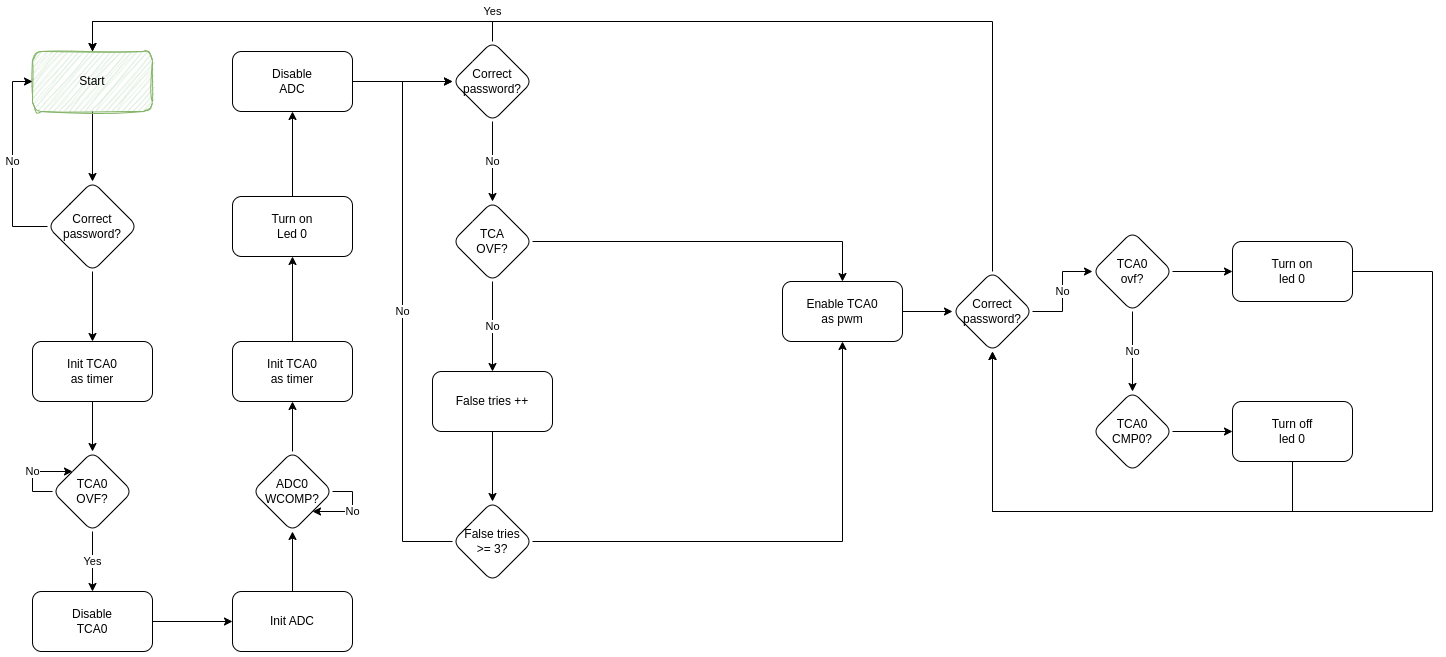

The diagram above was exported from draw.io. Its source (the exported page's mxGraphModel, read from the mxfile embedded in the PNG):
<mxGraphModel dx="1270" dy="1775" grid="1" gridSize="10" guides="1" tooltips="1" connect="1" arrows="1" fold="1" page="1" pageScale="1" pageWidth="850" pageHeight="1100" math="0" shadow="0">
  <root>
    <mxCell id="0" />
    <mxCell id="1" parent="0" />
    <mxCell id="lSkrzAvaV1y1ZFrG4lvv-3" value="" style="edgeStyle=orthogonalEdgeStyle;rounded=0;orthogonalLoop=1;jettySize=auto;html=1;" parent="1" source="lSkrzAvaV1y1ZFrG4lvv-1" target="lSkrzAvaV1y1ZFrG4lvv-2" edge="1">
      <mxGeometry relative="1" as="geometry" />
    </mxCell>
    <mxCell id="lSkrzAvaV1y1ZFrG4lvv-1" value="Start" style="rounded=1;whiteSpace=wrap;html=1;fillColor=#d5e8d4;strokeColor=#82b366;sketch=1;curveFitting=1;jiggle=2;" parent="1" vertex="1">
      <mxGeometry x="150" y="20" width="120" height="60" as="geometry" />
    </mxCell>
    <mxCell id="lSkrzAvaV1y1ZFrG4lvv-4" value="No" style="edgeStyle=orthogonalEdgeStyle;rounded=0;orthogonalLoop=1;jettySize=auto;html=1;entryX=0;entryY=0.5;entryDx=0;entryDy=0;" parent="1" source="lSkrzAvaV1y1ZFrG4lvv-2" target="lSkrzAvaV1y1ZFrG4lvv-1" edge="1">
      <mxGeometry relative="1" as="geometry">
        <Array as="points">
          <mxPoint x="130" y="195" />
          <mxPoint x="130" y="50" />
        </Array>
      </mxGeometry>
    </mxCell>
    <mxCell id="lSkrzAvaV1y1ZFrG4lvv-6" value="" style="edgeStyle=orthogonalEdgeStyle;rounded=0;orthogonalLoop=1;jettySize=auto;html=1;" parent="1" source="lSkrzAvaV1y1ZFrG4lvv-2" target="lSkrzAvaV1y1ZFrG4lvv-5" edge="1">
      <mxGeometry relative="1" as="geometry" />
    </mxCell>
    <mxCell id="lSkrzAvaV1y1ZFrG4lvv-2" value="Correct&lt;br&gt;password?" style="rhombus;whiteSpace=wrap;html=1;rounded=1;" parent="1" vertex="1">
      <mxGeometry x="165" y="150" width="90" height="90" as="geometry" />
    </mxCell>
    <mxCell id="lSkrzAvaV1y1ZFrG4lvv-8" value="" style="edgeStyle=orthogonalEdgeStyle;rounded=0;orthogonalLoop=1;jettySize=auto;html=1;" parent="1" source="lSkrzAvaV1y1ZFrG4lvv-5" target="lSkrzAvaV1y1ZFrG4lvv-7" edge="1">
      <mxGeometry relative="1" as="geometry" />
    </mxCell>
    <mxCell id="lSkrzAvaV1y1ZFrG4lvv-5" value="Init TCA0&lt;br&gt;as timer" style="whiteSpace=wrap;html=1;rounded=1;" parent="1" vertex="1">
      <mxGeometry x="150" y="310" width="120" height="60" as="geometry" />
    </mxCell>
    <mxCell id="lSkrzAvaV1y1ZFrG4lvv-12" value="Yes" style="edgeStyle=orthogonalEdgeStyle;rounded=0;orthogonalLoop=1;jettySize=auto;html=1;" parent="1" source="lSkrzAvaV1y1ZFrG4lvv-7" target="lSkrzAvaV1y1ZFrG4lvv-11" edge="1">
      <mxGeometry relative="1" as="geometry" />
    </mxCell>
    <mxCell id="lSkrzAvaV1y1ZFrG4lvv-7" value="TCA0&lt;br&gt;OVF?" style="rhombus;whiteSpace=wrap;html=1;rounded=1;" parent="1" vertex="1">
      <mxGeometry x="170" y="420" width="80" height="80" as="geometry" />
    </mxCell>
    <mxCell id="lSkrzAvaV1y1ZFrG4lvv-10" value="No" style="edgeStyle=orthogonalEdgeStyle;rounded=0;orthogonalLoop=1;jettySize=auto;html=1;exitX=0;exitY=0.5;exitDx=0;exitDy=0;entryX=0;entryY=0;entryDx=0;entryDy=0;" parent="1" source="lSkrzAvaV1y1ZFrG4lvv-7" target="lSkrzAvaV1y1ZFrG4lvv-7" edge="1">
      <mxGeometry relative="1" as="geometry">
        <Array as="points">
          <mxPoint x="150" y="460" />
          <mxPoint x="150" y="440" />
        </Array>
      </mxGeometry>
    </mxCell>
    <mxCell id="lSkrzAvaV1y1ZFrG4lvv-14" value="" style="edgeStyle=orthogonalEdgeStyle;rounded=0;orthogonalLoop=1;jettySize=auto;html=1;" parent="1" source="lSkrzAvaV1y1ZFrG4lvv-11" target="lSkrzAvaV1y1ZFrG4lvv-13" edge="1">
      <mxGeometry relative="1" as="geometry" />
    </mxCell>
    <mxCell id="lSkrzAvaV1y1ZFrG4lvv-11" value="Disable&lt;br&gt;TCA0" style="whiteSpace=wrap;html=1;rounded=1;" parent="1" vertex="1">
      <mxGeometry x="150" y="560" width="120" height="60" as="geometry" />
    </mxCell>
    <mxCell id="lSkrzAvaV1y1ZFrG4lvv-18" value="" style="edgeStyle=orthogonalEdgeStyle;rounded=0;orthogonalLoop=1;jettySize=auto;html=1;" parent="1" source="lSkrzAvaV1y1ZFrG4lvv-13" target="lSkrzAvaV1y1ZFrG4lvv-17" edge="1">
      <mxGeometry relative="1" as="geometry" />
    </mxCell>
    <mxCell id="lSkrzAvaV1y1ZFrG4lvv-13" value="Init ADC" style="whiteSpace=wrap;html=1;rounded=1;" parent="1" vertex="1">
      <mxGeometry x="350" y="560" width="120" height="60" as="geometry" />
    </mxCell>
    <mxCell id="lSkrzAvaV1y1ZFrG4lvv-21" value="" style="edgeStyle=orthogonalEdgeStyle;rounded=0;orthogonalLoop=1;jettySize=auto;html=1;" parent="1" source="lSkrzAvaV1y1ZFrG4lvv-17" target="lSkrzAvaV1y1ZFrG4lvv-20" edge="1">
      <mxGeometry relative="1" as="geometry" />
    </mxCell>
    <mxCell id="lSkrzAvaV1y1ZFrG4lvv-17" value="ADC0&lt;br&gt;WCOMP?" style="rhombus;whiteSpace=wrap;html=1;rounded=1;" parent="1" vertex="1">
      <mxGeometry x="370" y="420" width="80" height="80" as="geometry" />
    </mxCell>
    <mxCell id="lSkrzAvaV1y1ZFrG4lvv-19" value="No" style="edgeStyle=orthogonalEdgeStyle;rounded=0;orthogonalLoop=1;jettySize=auto;html=1;exitX=1;exitY=0.5;exitDx=0;exitDy=0;entryX=1;entryY=1;entryDx=0;entryDy=0;" parent="1" source="lSkrzAvaV1y1ZFrG4lvv-17" target="lSkrzAvaV1y1ZFrG4lvv-17" edge="1">
      <mxGeometry relative="1" as="geometry">
        <Array as="points">
          <mxPoint x="470" y="460" />
          <mxPoint x="470" y="480" />
        </Array>
      </mxGeometry>
    </mxCell>
    <mxCell id="lSkrzAvaV1y1ZFrG4lvv-23" value="" style="edgeStyle=orthogonalEdgeStyle;rounded=0;orthogonalLoop=1;jettySize=auto;html=1;" parent="1" source="lSkrzAvaV1y1ZFrG4lvv-20" target="lSkrzAvaV1y1ZFrG4lvv-22" edge="1">
      <mxGeometry relative="1" as="geometry" />
    </mxCell>
    <mxCell id="lSkrzAvaV1y1ZFrG4lvv-20" value="Init TCA0&lt;br&gt;as timer" style="whiteSpace=wrap;html=1;rounded=1;" parent="1" vertex="1">
      <mxGeometry x="350" y="310" width="120" height="60" as="geometry" />
    </mxCell>
    <mxCell id="lSkrzAvaV1y1ZFrG4lvv-25" value="" style="edgeStyle=orthogonalEdgeStyle;rounded=0;orthogonalLoop=1;jettySize=auto;html=1;" parent="1" source="lSkrzAvaV1y1ZFrG4lvv-22" target="lSkrzAvaV1y1ZFrG4lvv-24" edge="1">
      <mxGeometry relative="1" as="geometry" />
    </mxCell>
    <mxCell id="lSkrzAvaV1y1ZFrG4lvv-22" value="Turn on&lt;br&gt;Led 0" style="whiteSpace=wrap;html=1;rounded=1;" parent="1" vertex="1">
      <mxGeometry x="350" y="165" width="120" height="60" as="geometry" />
    </mxCell>
    <mxCell id="lSkrzAvaV1y1ZFrG4lvv-27" value="" style="edgeStyle=orthogonalEdgeStyle;rounded=0;orthogonalLoop=1;jettySize=auto;html=1;" parent="1" source="lSkrzAvaV1y1ZFrG4lvv-24" target="lSkrzAvaV1y1ZFrG4lvv-26" edge="1">
      <mxGeometry relative="1" as="geometry" />
    </mxCell>
    <mxCell id="lSkrzAvaV1y1ZFrG4lvv-24" value="Disable&lt;br&gt;ADC" style="whiteSpace=wrap;html=1;rounded=1;" parent="1" vertex="1">
      <mxGeometry x="350" y="20" width="120" height="60" as="geometry" />
    </mxCell>
    <mxCell id="lSkrzAvaV1y1ZFrG4lvv-36" value="No" style="edgeStyle=orthogonalEdgeStyle;rounded=0;orthogonalLoop=1;jettySize=auto;html=1;entryX=0.5;entryY=0;entryDx=0;entryDy=0;" parent="1" source="lSkrzAvaV1y1ZFrG4lvv-26" target="lSkrzAvaV1y1ZFrG4lvv-28" edge="1">
      <mxGeometry relative="1" as="geometry" />
    </mxCell>
    <mxCell id="lSkrzAvaV1y1ZFrG4lvv-41" value="Yes" style="edgeStyle=orthogonalEdgeStyle;rounded=0;orthogonalLoop=1;jettySize=auto;html=1;entryX=0.5;entryY=0;entryDx=0;entryDy=0;" parent="1" source="lSkrzAvaV1y1ZFrG4lvv-26" target="lSkrzAvaV1y1ZFrG4lvv-1" edge="1">
      <mxGeometry x="-0.9111" y="-10" relative="1" as="geometry">
        <Array as="points">
          <mxPoint x="610" y="-10" />
          <mxPoint x="210" y="-10" />
        </Array>
        <mxPoint as="offset" />
      </mxGeometry>
    </mxCell>
    <mxCell id="lSkrzAvaV1y1ZFrG4lvv-26" value="Correct&lt;br style=&quot;border-color: var(--border-color);&quot;&gt;password?" style="rhombus;whiteSpace=wrap;html=1;rounded=1;" parent="1" vertex="1">
      <mxGeometry x="570" y="10" width="80" height="80" as="geometry" />
    </mxCell>
    <mxCell id="lSkrzAvaV1y1ZFrG4lvv-32" value="No" style="edgeStyle=orthogonalEdgeStyle;rounded=0;orthogonalLoop=1;jettySize=auto;html=1;" parent="1" source="lSkrzAvaV1y1ZFrG4lvv-28" target="lSkrzAvaV1y1ZFrG4lvv-31" edge="1">
      <mxGeometry relative="1" as="geometry" />
    </mxCell>
    <mxCell id="lSkrzAvaV1y1ZFrG4lvv-40" style="edgeStyle=orthogonalEdgeStyle;rounded=0;orthogonalLoop=1;jettySize=auto;html=1;entryX=0.5;entryY=0;entryDx=0;entryDy=0;" parent="1" source="lSkrzAvaV1y1ZFrG4lvv-28" target="lSkrzAvaV1y1ZFrG4lvv-37" edge="1">
      <mxGeometry relative="1" as="geometry" />
    </mxCell>
    <mxCell id="lSkrzAvaV1y1ZFrG4lvv-28" value="TCA&lt;br style=&quot;border-color: var(--border-color);&quot;&gt;OVF?" style="rhombus;whiteSpace=wrap;html=1;rounded=1;" parent="1" vertex="1">
      <mxGeometry x="570" y="170" width="80" height="80" as="geometry" />
    </mxCell>
    <mxCell id="lSkrzAvaV1y1ZFrG4lvv-34" value="" style="edgeStyle=orthogonalEdgeStyle;rounded=0;orthogonalLoop=1;jettySize=auto;html=1;" parent="1" source="lSkrzAvaV1y1ZFrG4lvv-31" target="lSkrzAvaV1y1ZFrG4lvv-33" edge="1">
      <mxGeometry relative="1" as="geometry" />
    </mxCell>
    <mxCell id="lSkrzAvaV1y1ZFrG4lvv-31" value="False tries ++" style="whiteSpace=wrap;html=1;rounded=1;" parent="1" vertex="1">
      <mxGeometry x="550" y="340" width="120" height="60" as="geometry" />
    </mxCell>
    <mxCell id="lSkrzAvaV1y1ZFrG4lvv-35" value="No" style="edgeStyle=orthogonalEdgeStyle;rounded=0;orthogonalLoop=1;jettySize=auto;html=1;entryX=0;entryY=0.5;entryDx=0;entryDy=0;" parent="1" source="lSkrzAvaV1y1ZFrG4lvv-33" target="lSkrzAvaV1y1ZFrG4lvv-26" edge="1">
      <mxGeometry relative="1" as="geometry">
        <Array as="points">
          <mxPoint x="520" y="510" />
          <mxPoint x="520" y="50" />
        </Array>
      </mxGeometry>
    </mxCell>
    <mxCell id="lSkrzAvaV1y1ZFrG4lvv-39" style="edgeStyle=orthogonalEdgeStyle;rounded=0;orthogonalLoop=1;jettySize=auto;html=1;entryX=0.5;entryY=1;entryDx=0;entryDy=0;" parent="1" source="lSkrzAvaV1y1ZFrG4lvv-33" target="lSkrzAvaV1y1ZFrG4lvv-37" edge="1">
      <mxGeometry relative="1" as="geometry" />
    </mxCell>
    <mxCell id="lSkrzAvaV1y1ZFrG4lvv-33" value="False tries&lt;br&gt;&amp;gt;= 3?" style="rhombus;whiteSpace=wrap;html=1;rounded=1;" parent="1" vertex="1">
      <mxGeometry x="570" y="470" width="80" height="80" as="geometry" />
    </mxCell>
    <mxCell id="lSkrzAvaV1y1ZFrG4lvv-47" value="" style="edgeStyle=orthogonalEdgeStyle;rounded=0;orthogonalLoop=1;jettySize=auto;html=1;" parent="1" source="lSkrzAvaV1y1ZFrG4lvv-37" target="lSkrzAvaV1y1ZFrG4lvv-46" edge="1">
      <mxGeometry relative="1" as="geometry" />
    </mxCell>
    <mxCell id="lSkrzAvaV1y1ZFrG4lvv-37" value="Enable TCA0&lt;br&gt;as pwm" style="whiteSpace=wrap;html=1;rounded=1;" parent="1" vertex="1">
      <mxGeometry x="900" y="250" width="120" height="60" as="geometry" />
    </mxCell>
    <mxCell id="lSkrzAvaV1y1ZFrG4lvv-45" value="No" style="edgeStyle=orthogonalEdgeStyle;rounded=0;orthogonalLoop=1;jettySize=auto;html=1;" parent="1" source="lSkrzAvaV1y1ZFrG4lvv-42" target="lSkrzAvaV1y1ZFrG4lvv-44" edge="1">
      <mxGeometry relative="1" as="geometry" />
    </mxCell>
    <mxCell id="lSkrzAvaV1y1ZFrG4lvv-51" value="" style="edgeStyle=orthogonalEdgeStyle;rounded=0;orthogonalLoop=1;jettySize=auto;html=1;" parent="1" source="lSkrzAvaV1y1ZFrG4lvv-42" target="lSkrzAvaV1y1ZFrG4lvv-50" edge="1">
      <mxGeometry relative="1" as="geometry" />
    </mxCell>
    <mxCell id="lSkrzAvaV1y1ZFrG4lvv-42" value="TCA0&lt;br&gt;ovf?" style="rhombus;whiteSpace=wrap;html=1;rounded=1;" parent="1" vertex="1">
      <mxGeometry x="1210" y="200" width="80" height="80" as="geometry" />
    </mxCell>
    <mxCell id="lSkrzAvaV1y1ZFrG4lvv-53" value="" style="edgeStyle=orthogonalEdgeStyle;rounded=0;orthogonalLoop=1;jettySize=auto;html=1;" parent="1" source="lSkrzAvaV1y1ZFrG4lvv-44" target="lSkrzAvaV1y1ZFrG4lvv-52" edge="1">
      <mxGeometry relative="1" as="geometry" />
    </mxCell>
    <mxCell id="lSkrzAvaV1y1ZFrG4lvv-44" value="TCA0&lt;br&gt;CMP0?" style="rhombus;whiteSpace=wrap;html=1;rounded=1;" parent="1" vertex="1">
      <mxGeometry x="1210" y="360" width="80" height="80" as="geometry" />
    </mxCell>
    <mxCell id="lSkrzAvaV1y1ZFrG4lvv-48" value="" style="edgeStyle=orthogonalEdgeStyle;rounded=0;orthogonalLoop=1;jettySize=auto;html=1;entryX=0.5;entryY=0;entryDx=0;entryDy=0;align=center;" parent="1" source="lSkrzAvaV1y1ZFrG4lvv-46" target="lSkrzAvaV1y1ZFrG4lvv-1" edge="1">
      <mxGeometry x="-0.0169" y="-10" relative="1" as="geometry">
        <Array as="points">
          <mxPoint x="1110" y="-10" />
          <mxPoint x="210" y="-10" />
        </Array>
        <mxPoint as="offset" />
      </mxGeometry>
    </mxCell>
    <mxCell id="lSkrzAvaV1y1ZFrG4lvv-49" value="No" style="edgeStyle=orthogonalEdgeStyle;rounded=0;orthogonalLoop=1;jettySize=auto;html=1;entryX=0;entryY=0.5;entryDx=0;entryDy=0;" parent="1" source="lSkrzAvaV1y1ZFrG4lvv-46" target="lSkrzAvaV1y1ZFrG4lvv-42" edge="1">
      <mxGeometry relative="1" as="geometry" />
    </mxCell>
    <mxCell id="lSkrzAvaV1y1ZFrG4lvv-46" value="Correct&lt;br&gt;password?" style="rhombus;whiteSpace=wrap;html=1;rounded=1;" parent="1" vertex="1">
      <mxGeometry x="1070" y="240" width="80" height="80" as="geometry" />
    </mxCell>
    <mxCell id="lSkrzAvaV1y1ZFrG4lvv-55" style="edgeStyle=orthogonalEdgeStyle;rounded=0;orthogonalLoop=1;jettySize=auto;html=1;entryX=0.5;entryY=1;entryDx=0;entryDy=0;" parent="1" source="lSkrzAvaV1y1ZFrG4lvv-50" target="lSkrzAvaV1y1ZFrG4lvv-46" edge="1">
      <mxGeometry relative="1" as="geometry">
        <Array as="points">
          <mxPoint x="1550" y="240" />
          <mxPoint x="1550" y="480" />
          <mxPoint x="1110" y="480" />
        </Array>
      </mxGeometry>
    </mxCell>
    <mxCell id="lSkrzAvaV1y1ZFrG4lvv-50" value="Turn on&lt;br&gt;led 0" style="whiteSpace=wrap;html=1;rounded=1;" parent="1" vertex="1">
      <mxGeometry x="1350" y="210" width="120" height="60" as="geometry" />
    </mxCell>
    <mxCell id="lSkrzAvaV1y1ZFrG4lvv-54" style="edgeStyle=orthogonalEdgeStyle;rounded=0;orthogonalLoop=1;jettySize=auto;html=1;entryX=0.5;entryY=1;entryDx=0;entryDy=0;" parent="1" source="lSkrzAvaV1y1ZFrG4lvv-52" target="lSkrzAvaV1y1ZFrG4lvv-46" edge="1">
      <mxGeometry relative="1" as="geometry">
        <Array as="points">
          <mxPoint x="1410" y="480" />
          <mxPoint x="1110" y="480" />
        </Array>
      </mxGeometry>
    </mxCell>
    <mxCell id="lSkrzAvaV1y1ZFrG4lvv-52" value="Turn off&lt;br&gt;led 0" style="whiteSpace=wrap;html=1;rounded=1;" parent="1" vertex="1">
      <mxGeometry x="1350" y="370" width="120" height="60" as="geometry" />
    </mxCell>
  </root>
</mxGraphModel>